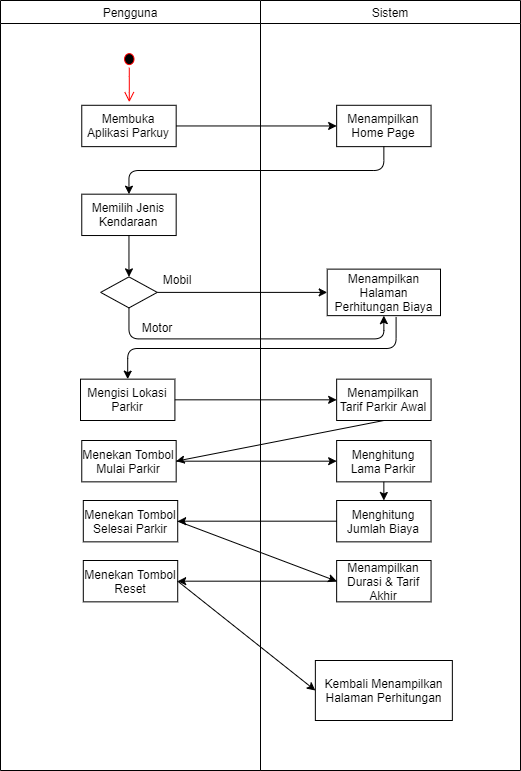

The diagram above was exported from draw.io. Its source (the exported page's mxGraphModel, read from the mxfile embedded in the PNG):
<mxGraphModel dx="868" dy="450" grid="1" gridSize="10" guides="1" tooltips="1" connect="1" arrows="1" fold="1" page="1" pageScale="1" pageWidth="1169" pageHeight="827" math="0" shadow="0">
  <root>
    <mxCell id="0" />
    <mxCell id="1" parent="0" />
    <mxCell id="FJOYX5qmW20PPMLGTpp8-27" value="" style="group;fontStyle=0" vertex="1" connectable="0" parent="1">
      <mxGeometry x="170" y="30" width="520" height="770" as="geometry" />
    </mxCell>
    <mxCell id="FJOYX5qmW20PPMLGTpp8-62" value="" style="group;fontStyle=0" vertex="1" connectable="0" parent="FJOYX5qmW20PPMLGTpp8-27">
      <mxGeometry width="520" height="770" as="geometry" />
    </mxCell>
    <mxCell id="FJOYX5qmW20PPMLGTpp8-63" value="" style="group;fontStyle=0" vertex="1" connectable="0" parent="FJOYX5qmW20PPMLGTpp8-62">
      <mxGeometry width="520" height="770" as="geometry" />
    </mxCell>
    <mxCell id="FJOYX5qmW20PPMLGTpp8-25" value="Pengguna" style="swimlane;fontStyle=0" vertex="1" parent="FJOYX5qmW20PPMLGTpp8-63">
      <mxGeometry width="260" height="770" as="geometry" />
    </mxCell>
    <mxCell id="FJOYX5qmW20PPMLGTpp8-65" value="Menekan Tombol Mulai Parkir" style="whiteSpace=wrap;html=1;align=center;fontStyle=0" vertex="1" parent="FJOYX5qmW20PPMLGTpp8-25">
      <mxGeometry x="81.25999999999999" y="440.0021160475084" width="94.4064196365353" height="41.34788395249154" as="geometry" />
    </mxCell>
    <mxCell id="FJOYX5qmW20PPMLGTpp8-74" value="Menekan Tombol Selesai Parkir" style="whiteSpace=wrap;html=1;align=center;fontStyle=0" vertex="1" parent="FJOYX5qmW20PPMLGTpp8-25">
      <mxGeometry x="82.79999999999998" y="500.0021160475085" width="94.4064196365353" height="41.34788395249154" as="geometry" />
    </mxCell>
    <mxCell id="FJOYX5qmW20PPMLGTpp8-79" value="Menekan Tombol Reset" style="whiteSpace=wrap;html=1;align=center;fontStyle=0" vertex="1" parent="FJOYX5qmW20PPMLGTpp8-25">
      <mxGeometry x="82.79999999999995" y="560.0021160475085" width="94.4064196365353" height="41.34788395249154" as="geometry" />
    </mxCell>
    <mxCell id="FJOYX5qmW20PPMLGTpp8-26" value="Sistem" style="swimlane;fontStyle=0" vertex="1" parent="FJOYX5qmW20PPMLGTpp8-63">
      <mxGeometry x="260" width="260" height="770" as="geometry" />
    </mxCell>
    <mxCell id="FJOYX5qmW20PPMLGTpp8-64" value="" style="group;fontStyle=0" vertex="1" connectable="0" parent="FJOYX5qmW20PPMLGTpp8-26">
      <mxGeometry x="-180" y="50" width="360" height="370" as="geometry" />
    </mxCell>
    <mxCell id="FJOYX5qmW20PPMLGTpp8-30" value="" style="group;fontStyle=0" vertex="1" connectable="0" parent="FJOYX5qmW20PPMLGTpp8-64">
      <mxGeometry x="40.90630162851078" width="15.737550153410437" height="51.68485494061443" as="geometry" />
    </mxCell>
    <mxCell id="FJOYX5qmW20PPMLGTpp8-28" value="" style="ellipse;html=1;shape=startState;fillColor=#000000;strokeColor=#ff0000;fontStyle=0" vertex="1" parent="FJOYX5qmW20PPMLGTpp8-30">
      <mxGeometry width="15.737550153410437" height="17.228284980204812" as="geometry" />
    </mxCell>
    <mxCell id="FJOYX5qmW20PPMLGTpp8-29" value="" style="edgeStyle=orthogonalEdgeStyle;html=1;verticalAlign=bottom;endArrow=open;endSize=8;strokeColor=#ff0000;fontStyle=0" edge="1" source="FJOYX5qmW20PPMLGTpp8-28" parent="FJOYX5qmW20PPMLGTpp8-30">
      <mxGeometry relative="1" as="geometry">
        <mxPoint x="7.8687750767052185" y="51.68485494061443" as="targetPoint" />
      </mxGeometry>
    </mxCell>
    <mxCell id="FJOYX5qmW20PPMLGTpp8-31" value="Membuka Aplikasi Parkuy" style="whiteSpace=wrap;html=1;align=center;container=1;fontStyle=0" vertex="1" parent="FJOYX5qmW20PPMLGTpp8-64">
      <mxGeometry x="1.255605381165958" y="54.78594623705129" width="94.4064196365353" height="41.34788395249154" as="geometry" />
    </mxCell>
    <mxCell id="FJOYX5qmW20PPMLGTpp8-35" value="Memilih Jenis Kendaraan" style="whiteSpace=wrap;html=1;align=center;fontStyle=0" vertex="1" parent="FJOYX5qmW20PPMLGTpp8-64">
      <mxGeometry x="1.255605381165958" y="143.6838967349081" width="94.4064196365353" height="41.34788395249154" as="geometry" />
    </mxCell>
    <mxCell id="FJOYX5qmW20PPMLGTpp8-36" value="" style="shape=rhombus;perimeter=rhombusPerimeter;whiteSpace=wrap;html=1;align=center;fontStyle=0" vertex="1" parent="FJOYX5qmW20PPMLGTpp8-64">
      <mxGeometry x="20.136889308473016" y="226.37966463989116" width="56.64385178192118" height="31.01091296436866" as="geometry" />
    </mxCell>
    <mxCell id="FJOYX5qmW20PPMLGTpp8-37" value="" style="endArrow=classic;html=1;exitX=0.5;exitY=1;exitDx=0;exitDy=0;entryX=0.5;entryY=0;entryDx=0;entryDy=0;fontStyle=0" edge="1" parent="FJOYX5qmW20PPMLGTpp8-64" source="FJOYX5qmW20PPMLGTpp8-35" target="FJOYX5qmW20PPMLGTpp8-36">
      <mxGeometry width="50" height="50" relative="1" as="geometry">
        <mxPoint x="114.5433089450083" y="226.37966463989116" as="sourcePoint" />
        <mxPoint x="275.03422232711824" y="226.37966463989116" as="targetPoint" />
      </mxGeometry>
    </mxCell>
    <mxCell id="FJOYX5qmW20PPMLGTpp8-39" value="Mobil" style="text;strokeColor=none;fillColor=none;spacingLeft=4;spacingRight=4;overflow=hidden;rotatable=0;points=[[0,0.5],[1,0.5]];portConstraint=eastwest;fontSize=12;fontStyle=0" vertex="1" parent="FJOYX5qmW20PPMLGTpp8-64">
      <mxGeometry x="76.7807410903942" y="216.0426936517683" width="37.76256785461412" height="20.67394197624577" as="geometry" />
    </mxCell>
    <mxCell id="FJOYX5qmW20PPMLGTpp8-45" value="Motor" style="text;strokeColor=none;fillColor=none;spacingLeft=4;spacingRight=4;overflow=hidden;rotatable=0;points=[[0,0.5],[1,0.5]];portConstraint=eastwest;fontSize=12;fontStyle=0" vertex="1" parent="FJOYX5qmW20PPMLGTpp8-64">
      <mxGeometry x="55.64" y="263.59" width="44.36" height="20.67" as="geometry" />
    </mxCell>
    <mxCell id="FJOYX5qmW20PPMLGTpp8-56" value="Mengisi Lokasi Parkir" style="whiteSpace=wrap;html=1;align=center;fontStyle=0" vertex="1" parent="FJOYX5qmW20PPMLGTpp8-64">
      <mxGeometry y="328.6521160475084" width="94.4064196365353" height="41.34788395249154" as="geometry" />
    </mxCell>
    <mxCell id="FJOYX5qmW20PPMLGTpp8-33" value="Menampilkan Home Page" style="whiteSpace=wrap;html=1;align=center;fontStyle=0" vertex="1" parent="FJOYX5qmW20PPMLGTpp8-64">
      <mxGeometry x="256.15293839981115" y="54.78594623705129" width="94.4064196365353" height="41.34788395249154" as="geometry" />
    </mxCell>
    <mxCell id="FJOYX5qmW20PPMLGTpp8-41" value="Menampilkan Halaman Perhitungan Biaya" style="whiteSpace=wrap;html=1;align=center;fontStyle=0" vertex="1" parent="FJOYX5qmW20PPMLGTpp8-64">
      <mxGeometry x="246.7122964361576" y="218.626936398799" width="113.28770356384236" height="46.516369446552986" as="geometry" />
    </mxCell>
    <mxCell id="FJOYX5qmW20PPMLGTpp8-61" value="Menampilkan Tarif Parkir Awal" style="whiteSpace=wrap;html=1;align=center;fontStyle=0" vertex="1" parent="FJOYX5qmW20PPMLGTpp8-64">
      <mxGeometry x="256.15293839981115" y="328.6521160475084" width="94.4064196365353" height="41.34788395249154" as="geometry" />
    </mxCell>
    <mxCell id="FJOYX5qmW20PPMLGTpp8-32" value="" style="endArrow=classic;html=1;exitX=1;exitY=0.5;exitDx=0;exitDy=0;entryX=0;entryY=0.5;entryDx=0;entryDy=0;fontStyle=0" edge="1" parent="FJOYX5qmW20PPMLGTpp8-64" source="FJOYX5qmW20PPMLGTpp8-31" target="FJOYX5qmW20PPMLGTpp8-33">
      <mxGeometry width="50" height="50" relative="1" as="geometry">
        <mxPoint x="171.1871607269294" y="195.36875167552253" as="sourcePoint" />
        <mxPoint x="218.39037054519702" y="75.45988821329705" as="targetPoint" />
      </mxGeometry>
    </mxCell>
    <mxCell id="FJOYX5qmW20PPMLGTpp8-34" value="" style="edgeStyle=elbowEdgeStyle;elbow=vertical;endArrow=classic;html=1;exitX=0.5;exitY=1;exitDx=0;exitDy=0;entryX=0.5;entryY=0;entryDx=0;entryDy=0;fontStyle=0" edge="1" parent="FJOYX5qmW20PPMLGTpp8-64" source="FJOYX5qmW20PPMLGTpp8-33" target="FJOYX5qmW20PPMLGTpp8-35">
      <mxGeometry width="50" height="50" relative="1" as="geometry">
        <mxPoint x="171.1871607269294" y="195.36875167552253" as="sourcePoint" />
        <mxPoint x="190.06844465423643" y="154.020867723031" as="targetPoint" />
      </mxGeometry>
    </mxCell>
    <mxCell id="FJOYX5qmW20PPMLGTpp8-38" value="" style="endArrow=classic;html=1;exitX=1;exitY=0.5;exitDx=0;exitDy=0;entryX=0;entryY=0.5;entryDx=0;entryDy=0;fontStyle=0" edge="1" parent="FJOYX5qmW20PPMLGTpp8-64" source="FJOYX5qmW20PPMLGTpp8-36" target="FJOYX5qmW20PPMLGTpp8-41">
      <mxGeometry width="50" height="50" relative="1" as="geometry">
        <mxPoint x="57.899457163087135" y="195.36875167552253" as="sourcePoint" />
        <mxPoint x="227.83101250885056" y="241.8851211220755" as="targetPoint" />
      </mxGeometry>
    </mxCell>
    <mxCell id="FJOYX5qmW20PPMLGTpp8-44" value="" style="endArrow=classic;html=1;exitX=0.5;exitY=1;exitDx=0;exitDy=0;entryX=0.5;entryY=1;entryDx=0;entryDy=0;edgeStyle=elbowEdgeStyle;elbow=vertical;fontStyle=0" edge="1" parent="FJOYX5qmW20PPMLGTpp8-64" source="FJOYX5qmW20PPMLGTpp8-36" target="FJOYX5qmW20PPMLGTpp8-41">
      <mxGeometry width="50" height="50" relative="1" as="geometry">
        <mxPoint x="86.22138305404772" y="252.2220921101984" as="sourcePoint" />
        <mxPoint x="256.15293839981115" y="252.2220921101984" as="targetPoint" />
        <Array as="points">
          <mxPoint x="171.1871607269294" y="288.40149056862845" />
        </Array>
      </mxGeometry>
    </mxCell>
    <mxCell id="FJOYX5qmW20PPMLGTpp8-57" value="" style="edgeStyle=elbowEdgeStyle;elbow=vertical;endArrow=classic;html=1;exitX=0.608;exitY=1.028;exitDx=0;exitDy=0;entryX=0.5;entryY=0;entryDx=0;entryDy=0;exitPerimeter=0;fontStyle=0" edge="1" parent="FJOYX5qmW20PPMLGTpp8-64" source="FJOYX5qmW20PPMLGTpp8-41" target="FJOYX5qmW20PPMLGTpp8-56">
      <mxGeometry width="50" height="50" relative="1" as="geometry">
        <mxPoint x="369.44064196365355" y="292.5769670411714" as="sourcePoint" />
        <mxPoint x="114.5433089450083" y="340.12703358653664" as="targetPoint" />
      </mxGeometry>
    </mxCell>
    <mxCell id="FJOYX5qmW20PPMLGTpp8-59" value="" style="endArrow=classic;html=1;exitX=1;exitY=0.5;exitDx=0;exitDy=0;entryX=0;entryY=0.5;entryDx=0;entryDy=0;fontStyle=0" edge="1" parent="FJOYX5qmW20PPMLGTpp8-64" source="FJOYX5qmW20PPMLGTpp8-56" target="FJOYX5qmW20PPMLGTpp8-61">
      <mxGeometry width="50" height="50" relative="1" as="geometry">
        <mxPoint x="123.98395090866184" y="346.68485196851236" as="sourcePoint" />
        <mxPoint x="208.9497285815435" y="346.6844120974065" as="targetPoint" />
      </mxGeometry>
    </mxCell>
    <mxCell id="FJOYX5qmW20PPMLGTpp8-67" value="Menghitung Lama Parkir" style="whiteSpace=wrap;html=1;align=center;fontStyle=0" vertex="1" parent="FJOYX5qmW20PPMLGTpp8-26">
      <mxGeometry x="76.14999999999998" y="440.0021160475084" width="94.4064196365353" height="41.34788395249154" as="geometry" />
    </mxCell>
    <mxCell id="FJOYX5qmW20PPMLGTpp8-69" value="" style="endArrow=classic;html=1;exitX=0.5;exitY=1;exitDx=0;exitDy=0;fontStyle=0;entryX=0.5;entryY=0;entryDx=0;entryDy=0;" edge="1" parent="FJOYX5qmW20PPMLGTpp8-26" source="FJOYX5qmW20PPMLGTpp8-67" target="FJOYX5qmW20PPMLGTpp8-70">
      <mxGeometry width="50" height="50" relative="1" as="geometry">
        <mxPoint x="10.076419636535206" y="529.9960580237542" as="sourcePoint" />
        <mxPoint x="123" y="510" as="targetPoint" />
      </mxGeometry>
    </mxCell>
    <mxCell id="FJOYX5qmW20PPMLGTpp8-70" value="Menghitung Jumlah Biaya" style="whiteSpace=wrap;html=1;align=center;fontStyle=0" vertex="1" parent="FJOYX5qmW20PPMLGTpp8-26">
      <mxGeometry x="76.14999999999998" y="500.0021160475085" width="94.4064196365353" height="41.34788395249154" as="geometry" />
    </mxCell>
    <mxCell id="FJOYX5qmW20PPMLGTpp8-71" value="Menampilkan Durasi &amp;amp; Tarif Akhir" style="whiteSpace=wrap;html=1;align=center;fontStyle=0" vertex="1" parent="FJOYX5qmW20PPMLGTpp8-26">
      <mxGeometry x="76.14999999999998" y="560.0021160475085" width="94.4064196365353" height="41.34788395249154" as="geometry" />
    </mxCell>
    <mxCell id="FJOYX5qmW20PPMLGTpp8-80" value="Kembali Menampilkan Halaman Perhitungan" style="whiteSpace=wrap;html=1;align=center;fontStyle=0" vertex="1" parent="FJOYX5qmW20PPMLGTpp8-26">
      <mxGeometry x="54.86000000000001" y="660" width="136.99" height="60" as="geometry" />
    </mxCell>
    <mxCell id="FJOYX5qmW20PPMLGTpp8-66" value="" style="elbow=vertical;endArrow=classic;html=1;exitX=0.5;exitY=1;exitDx=0;exitDy=0;fontStyle=0;entryX=1;entryY=0.5;entryDx=0;entryDy=0;" edge="1" parent="FJOYX5qmW20PPMLGTpp8-63" source="FJOYX5qmW20PPMLGTpp8-61" target="FJOYX5qmW20PPMLGTpp8-65">
      <mxGeometry width="50" height="50" relative="1" as="geometry">
        <mxPoint x="394.1912202029738" y="469.9957641898555" as="sourcePoint" />
        <mxPoint x="190" y="450" as="targetPoint" />
      </mxGeometry>
    </mxCell>
    <mxCell id="FJOYX5qmW20PPMLGTpp8-68" value="" style="endArrow=classic;html=1;exitX=1;exitY=0.5;exitDx=0;exitDy=0;entryX=0;entryY=0.5;entryDx=0;entryDy=0;fontStyle=0" edge="1" parent="FJOYX5qmW20PPMLGTpp8-63" source="FJOYX5qmW20PPMLGTpp8-65" target="FJOYX5qmW20PPMLGTpp8-67">
      <mxGeometry width="50" height="50" relative="1" as="geometry">
        <mxPoint x="179.12641963653527" y="469.9960580237541" as="sourcePoint" />
        <mxPoint x="340.8729383998111" y="469.9960580237541" as="targetPoint" />
      </mxGeometry>
    </mxCell>
    <mxCell id="FJOYX5qmW20PPMLGTpp8-73" value="" style="endArrow=classic;html=1;exitX=0;exitY=0.5;exitDx=0;exitDy=0;fontStyle=0;entryX=1;entryY=0.5;entryDx=0;entryDy=0;" edge="1" parent="FJOYX5qmW20PPMLGTpp8-63" source="FJOYX5qmW20PPMLGTpp8-70" target="FJOYX5qmW20PPMLGTpp8-74">
      <mxGeometry width="50" height="50" relative="1" as="geometry">
        <mxPoint x="136.64641963653526" y="541.3460580237542" as="sourcePoint" />
        <mxPoint x="210" y="521" as="targetPoint" />
      </mxGeometry>
    </mxCell>
    <mxCell id="FJOYX5qmW20PPMLGTpp8-77" value="" style="elbow=vertical;endArrow=classic;html=1;exitX=1;exitY=0.5;exitDx=0;exitDy=0;fontStyle=0;entryX=0;entryY=0.5;entryDx=0;entryDy=0;" edge="1" parent="FJOYX5qmW20PPMLGTpp8-63" source="FJOYX5qmW20PPMLGTpp8-74" target="FJOYX5qmW20PPMLGTpp8-71">
      <mxGeometry width="50" height="50" relative="1" as="geometry">
        <mxPoint x="393.3561482180787" y="429.9999999999999" as="sourcePoint" />
        <mxPoint x="185.66641963653524" y="470.6760580237542" as="targetPoint" />
      </mxGeometry>
    </mxCell>
    <mxCell id="FJOYX5qmW20PPMLGTpp8-78" value="" style="endArrow=classic;html=1;exitX=0;exitY=0.5;exitDx=0;exitDy=0;fontStyle=0;entryX=1;entryY=0.5;entryDx=0;entryDy=0;" edge="1" parent="FJOYX5qmW20PPMLGTpp8-63" source="FJOYX5qmW20PPMLGTpp8-71" target="FJOYX5qmW20PPMLGTpp8-79">
      <mxGeometry width="50" height="50" relative="1" as="geometry">
        <mxPoint x="346.1500000000001" y="530.6760580237542" as="sourcePoint" />
        <mxPoint x="230" y="580" as="targetPoint" />
      </mxGeometry>
    </mxCell>
    <mxCell id="FJOYX5qmW20PPMLGTpp8-81" value="" style="elbow=vertical;endArrow=classic;html=1;exitX=1;exitY=0.5;exitDx=0;exitDy=0;fontStyle=0;entryX=0;entryY=0.5;entryDx=0;entryDy=0;" edge="1" parent="FJOYX5qmW20PPMLGTpp8-63" source="FJOYX5qmW20PPMLGTpp8-79" target="FJOYX5qmW20PPMLGTpp8-80">
      <mxGeometry width="50" height="50" relative="1" as="geometry">
        <mxPoint x="159.99641963653522" y="579.9960580237542" as="sourcePoint" />
        <mxPoint x="318.9400000000001" y="639.9960580237542" as="targetPoint" />
      </mxGeometry>
    </mxCell>
  </root>
</mxGraphModel>